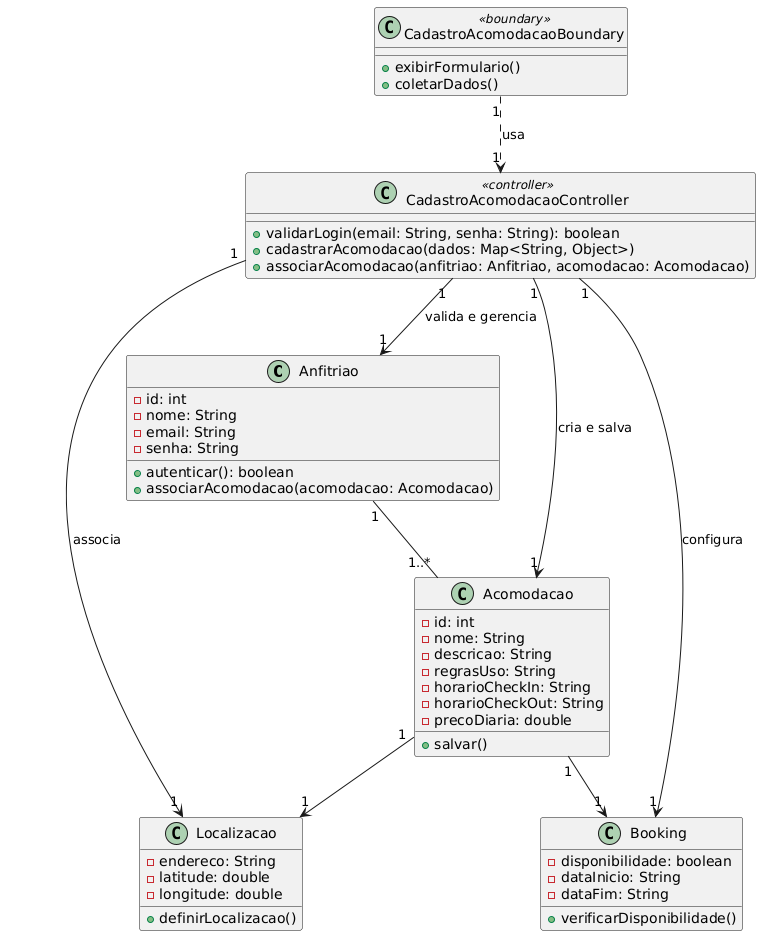

The diagram above was rendered by PlantUML. Its source (embedded in the PNG):
@startuml
class Anfitriao {
    - id: int
    - nome: String
    - email: String
    - senha: String
    + autenticar(): boolean
    + associarAcomodacao(acomodacao: Acomodacao)
}

class Acomodacao {
    - id: int
    - nome: String
    - descricao: String
    - regrasUso: String
    - horarioCheckIn: String
    - horarioCheckOut: String
    - precoDiaria: double
    + salvar()
}

class Localizacao {
    - endereco: String
    - latitude: double
    - longitude: double
    + definirLocalizacao()
}

class Booking {
    - disponibilidade: boolean
    - dataInicio: String
    - dataFim: String
    + verificarDisponibilidade()
}

class CadastroAcomodacaoBoundary <<boundary>> {
    + exibirFormulario()
    + coletarDados()
}

class CadastroAcomodacaoController <<controller>> {
    + validarLogin(email: String, senha: String): boolean
    + cadastrarAcomodacao(dados: Map<String, Object>)
    + associarAcomodacao(anfitriao: Anfitriao, acomodacao: Acomodacao)
}

CadastroAcomodacaoBoundary "1" ..> "1" CadastroAcomodacaoController : usa
CadastroAcomodacaoController "1" --> "1" Anfitriao : valida e gerencia
CadastroAcomodacaoController "1" --> "1" Acomodacao : cria e salva
CadastroAcomodacaoController "1" --> "1" Localizacao : associa
CadastroAcomodacaoController "1" --> "1" Booking : configura
Acomodacao "1" --> "1" Localizacao
Acomodacao "1" --> "1" Booking
Anfitriao "1" -- "1..*" Acomodacao
@enduml